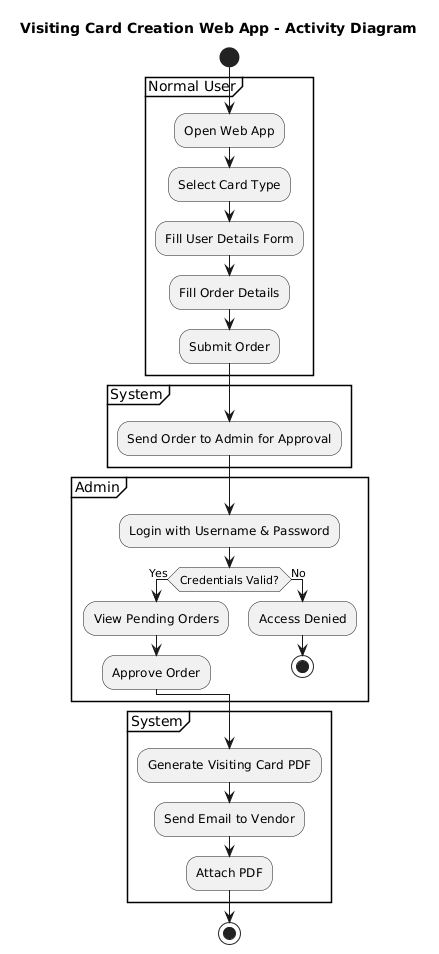

The diagram above was rendered by PlantUML. Its source (embedded in the PNG):
@startuml
title Visiting Card Creation Web App - Activity Diagram

start

partition "Normal User" {
  :Open Web App;
  :Select Card Type;
  :Fill User Details Form;
  :Fill Order Details;
  :Submit Order;
}

partition "System" {
  :Send Order to Admin for Approval;
}

partition "Admin" {
  :Login with Username & Password;
  if (Credentials Valid?) then (Yes)
    :View Pending Orders;
    :Approve Order;
  else (No)
    :Access Denied;
    stop
  endif
}

partition "System" {
  :Generate Visiting Card PDF;
  :Send Email to Vendor;
  :Attach PDF;
}

stop
@enduml